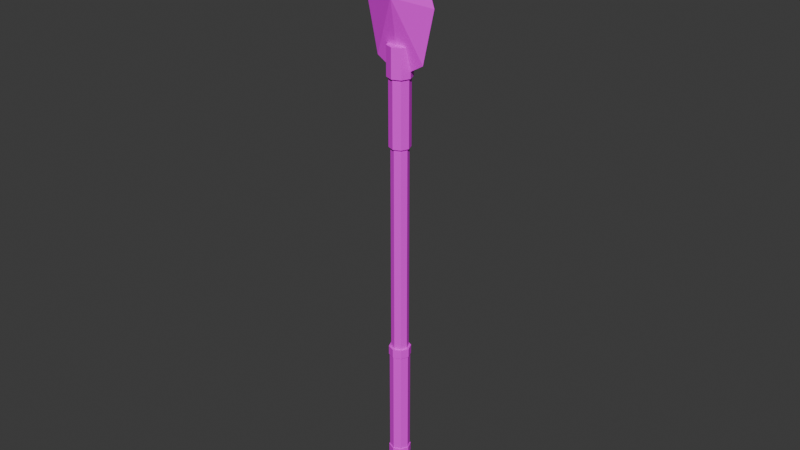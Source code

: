 # Source: spear-2.obj.blend  (saved by Blender 5.0.119; exported with 4.5.12 LTS)
import bpy
from mathutils import Matrix  # noqa: F401  (used for matrix-valued properties, if any)

bpy.ops.wm.read_factory_settings(use_empty=True)
scene = bpy.context.scene
scene.name = 'Scene'

# ---- collections
col_collection = bpy.data.collections.new('Collection'); scene.collection.children.link(col_collection)

# ---- images (referenced by path relative to the original .blend; pixels are not part of the script)
import os
ASSET_DIR = os.environ.get("B2B_ASSET_DIR", "")  # directory of the original .blend (textures are referenced by path, not embedded)
HERE = os.path.dirname(os.path.abspath(__file__))  # packed textures are extracted next to this script under _unpacked/

def load_image(name, relpath, width, height, colorspace="sRGB"):
    """Load a texture the original file referenced (path relative to the .blend, or extracted next to this script)."""
    p = next((c for c in (os.path.join(HERE, relpath), os.path.join(ASSET_DIR, relpath)) if relpath and os.path.exists(c)), "")
    if p:
        img = bpy.data.images.load(p, check_existing=True)
        img.name = name
    else:  # same state as the original file: an image datablock whose file is absent (Cycles renders it pink)
        img = bpy.data.images.new(name, width, height)
        img.source = "FILE"
        img.filepath = "//" + (relpath or name)
    img.colorspace_settings.name = colorspace
    return img
img_palette_png = load_image('palette.png', 'palette.png', 1024, 1024, 'sRGB')

# ---- materials (node trees are filled in below, after node groups)
mat_gamepalette = bpy.data.materials.new('GamePalette')

# ---- material node trees
mat_gamepalette.use_nodes = True; mat_gamepalette.node_tree.nodes.clear()
_N = mat_gamepalette.node_tree.nodes; _L = mat_gamepalette.node_tree.links
n0 = _N.new('ShaderNodeOutputMaterial'); n0.name = 'Material Output'; n0.location = (400, 0)
n1 = _N.new('ShaderNodeBsdfPrincipled'); n1.name = 'Principled BSDF'; n1.location = (100, 0)
n1.inputs[2].default_value = 0.7
n2 = _N.new('ShaderNodeTexImage'); n2.name = 'Image Texture'; n2.location = (-250, 0)
n2.image = img_palette_png
n2.interpolation = 'Closest'
_L.new(n2.outputs[0], n1.inputs[0])
_L.new(n1.outputs[0], n0.inputs[0])
n0.is_active_output = True

# ---- world
world_world = bpy.data.worlds.new('World'); scene.world = world_world
world_world.use_nodes = True; world_world.node_tree.nodes.clear()
_N = world_world.node_tree.nodes; _L = world_world.node_tree.links
n0 = _N.new('ShaderNodeOutputWorld'); n0.name = 'World Output'; n0.location = (200, 100)
n1 = _N.new('ShaderNodeBackground'); n1.name = 'Background'; n1.location = (-200, 100)
n1.inputs[0].default_value = (0.05088, 0.05088, 0.05088, 1.0)
_L.new(n1.outputs[0], n0.inputs[0])
n0.is_active_output = True
world_world.color = (0.05088, 0.05088, 0.05088)
world_world.sun_shadow_jitter_overblur = 0.0

# ---- meshes
me_blade = bpy.data.meshes.new('Blade')
me_blade.from_pydata([(0.0, 3.548e-07, 4.45), (0.0, 0.1106, 3.6), (0.0, -0.1106, 3.6), (-0.32, 2.869e-07, 3.55), (0.32, 2.869e-07, 3.55), (-0.22, 2.529e-07, 3.1), (0.22, 2.529e-07, 3.1), (0.0, 2.431e-07, 2.97)], [], [(0, 3, 1), (0, 1, 4), (1, 3, 5), (1, 5, 7), (1, 7, 6), (1, 6, 4), (0, 2, 3), (0, 4, 2), (2, 5, 3), (2, 7, 5), (2, 6, 7), (2, 4, 6)])
_k = set([(0, 1), (0, 2), (0, 3), (0, 4), (1, 3), (1, 4), (1, 5), (1, 6), (1, 7), (2, 3), (2, 4), (2, 5), (2, 6), (2, 7), (3, 5), (4, 6), (5, 7), (6, 7)])
me_blade.attributes.new('sharp_edge', 'BOOLEAN', 'EDGE').data.foreach_set('value', [ (min(e.vertices), max(e.vertices)) in _k for e in me_blade.edges])
_uv = me_blade.uv_layers.new(name='UVMap')
_uv.uv.foreach_set('vector', [0.1875, 0.8125, 0.1875, 0.8125, 0.1875, 0.8125, 0.1875, 0.8125, 0.1875, 0.8125, 0.1875, 0.8125, 0.1875, 0.8125, 0.1875, 0.8125, 0.1875, 0.8125, 0.1875, 0.8125, 0.1875, 0.8125, 0.1875, 0.8125, 0.1875, 0.8125, 0.1875, 0.8125, 0.1875, 0.8125, 0.1875, 0.8125, 0.1875, 0.8125, 0.1875, 0.8125, 0.1875, 0.8125, 0.1875, 0.8125, 0.1875, 0.8125, 0.1875, 0.8125, 0.1875, 0.8125, 0.1875, 0.8125, 0.1875, 0.8125, 0.1875, 0.8125, 0.1875, 0.8125, 0.1875, 0.8125, 0.1875, 0.8125, 0.1875, 0.8125, 0.1875, 0.8125, 0.1875, 0.8125, 0.1875, 0.8125, 0.1875, 0.8125, 0.1875, 0.8125, 0.1875, 0.8125])
me_blade.materials.append(mat_gamepalette)
me_blade.update()
me_blade.normals_split_custom_set([tuple(v) for v in zip(*[iter([0.3412, -0.9321, -0.1213, 0.3412, -0.9321, -0.1213, 0.3412, -0.9321, -0.1213, -0.3412, -0.9321, -0.1213, -0.3412, -0.9321, -0.1213, -0.3412, -0.9321, -0.1213, 0.3161, -0.9461, 0.07024, 0.3161, -0.9461, 0.07024, 0.3161, -0.9461, 0.07024, 0.1017, -0.9798, 0.172, 0.1017, -0.9798, 0.172, 0.1017, -0.9798, 0.172, -0.1017, -0.9798, 0.172, -0.1017, -0.9798, 0.172, -0.1017, -0.9798, 0.172, -0.3161, -0.9461, 0.07024, -0.3161, -0.9461, 0.07024, -0.3161, -0.9461, 0.07024, 0.3412, 0.9321, -0.1213, 0.3412, 0.9321, -0.1213, 0.3412, 0.9321, -0.1213, -0.3412, 0.9321, -0.1213, -0.3412, 0.9321, -0.1213, -0.3412, 0.9321, -0.1213, 0.3161, 0.9461, 0.07024, 0.3161, 0.9461, 0.07024, 0.3161, 0.9461, 0.07024, 0.1017, 0.9798, 0.172, 0.1017, 0.9798, 0.172, 0.1017, 0.9798, 0.172, -0.1017, 0.9798, 0.172, -0.1017, 0.9798, 0.172, -0.1017, 0.9798, 0.172, -0.3161, 0.9461, 0.07024, -0.3161, 0.9461, 0.07024, -0.3161, 0.9461, 0.07024])] * 3)])
me_collar = bpy.data.meshes.new('Collar')
me_collar.from_pydata([(0.0, 0.105, 2.975), (0.0, 0.105, 3.225), (0.07425, 0.07425, 2.975), (0.07425, 0.07425, 3.225), (0.105, 2.246e-07, 2.975), (0.105, 2.435e-07, 3.225), (0.07425, -0.07425, 2.975), (0.07425, -0.07425, 3.225), (0.0, -0.105, 2.975), (0.0, -0.105, 3.225), (-0.07425, -0.07425, 2.975), (-0.07425, -0.07425, 3.225), (-0.105, 2.246e-07, 2.975), (-0.105, 2.435e-07, 3.225), (-0.07425, 0.07425, 2.975), (-0.07425, 0.07425, 3.225)], [], [(0, 1, 3, 2), (2, 3, 5, 4), (4, 5, 7, 6), (6, 7, 9, 8), (8, 9, 11, 10), (10, 11, 13, 12), (3, 1, 15, 13, 11, 9, 7, 5), (12, 13, 15, 14), (14, 15, 1, 0), (0, 2, 4, 6, 8, 10, 12, 14)])
_k = set([(0, 1), (0, 2), (0, 14), (1, 3), (1, 15), (2, 3), (2, 4), (3, 5), (4, 5), (4, 6), (5, 7), (6, 7), (6, 8), (7, 9), (8, 9), (8, 10), (9, 11), (10, 11), (10, 12), (11, 13), (12, 13), (12, 14), (13, 15), (14, 15)])
me_collar.attributes.new('sharp_edge', 'BOOLEAN', 'EDGE').data.foreach_set('value', [ (min(e.vertices), max(e.vertices)) in _k for e in me_collar.edges])
_uv = me_collar.uv_layers.new(name='UVMap')
_uv.uv.foreach_set('vector', [0.5625, 0.8125, 0.5625, 0.8125, 0.5625, 0.8125, 0.5625, 0.8125, 0.5625, 0.8125, 0.5625, 0.8125, 0.5625, 0.8125, 0.5625, 0.8125, 0.5625, 0.8125, 0.5625, 0.8125, 0.5625, 0.8125, 0.5625, 0.8125, 0.5625, 0.8125, 0.5625, 0.8125, 0.5625, 0.8125, 0.5625, 0.8125, 0.5625, 0.8125, 0.5625, 0.8125, 0.5625, 0.8125, 0.5625, 0.8125, 0.5625, 0.8125, 0.5625, 0.8125, 0.5625, 0.8125, 0.5625, 0.8125, 0.5625, 0.8125, 0.5625, 0.8125, 0.5625, 0.8125, 0.5625, 0.8125, 0.5625, 0.8125, 0.5625, 0.8125, 0.5625, 0.8125, 0.5625, 0.8125, 0.5625, 0.8125, 0.5625, 0.8125, 0.5625, 0.8125, 0.5625, 0.8125, 0.5625, 0.8125, 0.5625, 0.8125, 0.5625, 0.8125, 0.5625, 0.8125, 0.5625, 0.8125, 0.5625, 0.8125, 0.5625, 0.8125, 0.5625, 0.8125, 0.5625, 0.8125, 0.5625, 0.8125, 0.5625, 0.8125, 0.5625, 0.8125])
me_collar.materials.append(mat_gamepalette)
me_collar.update()
me_collar.normals_split_custom_set([tuple(v) for v in zip(*[iter([0.3827, 0.9239, -9.271e-08, 0.3827, 0.9239, -9.271e-08, 0.3827, 0.9239, -9.271e-08, 0.3827, 0.9239, -9.271e-08, 0.9239, 0.3827, -2.897e-08, 0.9239, 0.3827, -2.897e-08, 0.9239, 0.3827, -2.897e-08, 0.9239, 0.3827, -2.897e-08, 0.9239, -0.3827, 2.897e-08, 0.9239, -0.3827, 2.897e-08, 0.9239, -0.3827, 2.897e-08, 0.9239, -0.3827, 2.897e-08, 0.3827, -0.9239, 9.271e-08, 0.3827, -0.9239, 9.271e-08, 0.3827, -0.9239, 9.271e-08, 0.3827, -0.9239, 9.271e-08, -0.3827, -0.9239, 9.271e-08, -0.3827, -0.9239, 9.271e-08, -0.3827, -0.9239, 9.271e-08, -0.3827, -0.9239, 9.271e-08, -0.9239, -0.3827, 2.897e-08, -0.9239, -0.3827, 2.897e-08, -0.9239, -0.3827, 2.897e-08, -0.9239, -0.3827, 2.897e-08, 0.0, 0.0, 1.0, 0.0, 0.0, 1.0, 0.0, 0.0, 1.0, 0.0, 0.0, 1.0, 0.0, 0.0, 1.0, 0.0, 0.0, 1.0, 0.0, 0.0, 1.0, 0.0, 0.0, 1.0, -0.9239, 0.3827, -2.897e-08, -0.9239, 0.3827, -2.897e-08, -0.9239, 0.3827, -2.897e-08, -0.9239, 0.3827, -2.897e-08, -0.3827, 0.9239, -9.271e-08, -0.3827, 0.9239, -9.271e-08, -0.3827, 0.9239, -9.271e-08, -0.3827, 0.9239, -9.271e-08, 9.557e-07, 0.0, -1.0, 9.557e-07, 0.0, -1.0, 9.557e-07, 0.0, -1.0, 9.557e-07, 0.0, -1.0, 9.557e-07, 0.0, -1.0, 9.557e-07, 0.0, -1.0, 9.557e-07, 0.0, -1.0, 9.557e-07, 0.0, -1.0])] * 3)])
me_handle = bpy.data.meshes.new('Handle')
me_handle.from_pydata([(0.0, 0.088, -0.5), (0.0, 0.088, 0.5), (0.06222, 0.06222, -0.5), (0.06222, 0.06223, 0.5), (0.088, -3.775e-08, -0.5), (0.088, 3.775e-08, 0.5), (0.06222, -0.06223, -0.5), (0.06222, -0.06222, 0.5), (0.0, -0.088, -0.5), (0.0, -0.088, 0.5), (-0.06222, -0.06223, -0.5), (-0.06222, -0.06222, 0.5), (-0.088, -3.775e-08, -0.5), (-0.088, 3.775e-08, 0.5), (-0.06222, 0.06222, -0.5), (-0.06222, 0.06223, 0.5), (0.0, 0.095, 0.48), (0.0, 0.095, 0.56), (0.06718, 0.06718, 0.48), (0.06718, 0.06718, 0.56), (0.095, 3.624e-08, 0.48), (0.095, 4.228e-08, 0.56), (0.06718, -0.06717, 0.48), (0.06718, -0.06717, 0.56), (0.0, -0.095, 0.48), (0.0, -0.095, 0.56), (-0.06718, -0.06717, 0.48), (-0.06718, -0.06717, 0.56), (-0.095, 3.624e-08, 0.48), (-0.095, 4.228e-08, 0.56), (-0.06718, 0.06718, 0.48), (-0.06718, 0.06718, 0.56), (0.0, 0.095, -0.56), (0.0, 0.095, -0.48), (0.06718, 0.06717, -0.56), (0.06718, 0.06717, -0.48), (0.095, -4.228e-08, -0.56), (0.095, -3.624e-08, -0.48), (0.06718, -0.06718, -0.56), (0.06718, -0.06718, -0.48), (0.0, -0.095, -0.56), (0.0, -0.095, -0.48), (-0.06718, -0.06718, -0.56), (-0.06718, -0.06718, -0.48), (-0.095, -4.228e-08, -0.56), (-0.095, -3.624e-08, -0.48), (-0.06718, 0.06717, -0.56), (-0.06718, 0.06717, -0.48)], [], [(0, 1, 3, 2), (2, 3, 5, 4), (4, 5, 7, 6), (6, 7, 9, 8), (8, 9, 11, 10), (10, 11, 13, 12), (3, 1, 15, 13, 11, 9, 7, 5), (12, 13, 15, 14), (14, 15, 1, 0), (0, 2, 4, 6, 8, 10, 12, 14), (16, 17, 19, 18), (18, 19, 21, 20), (20, 21, 23, 22), (22, 23, 25, 24), (24, 25, 27, 26), (26, 27, 29, 28), (19, 17, 31, 29, 27, 25, 23, 21), (28, 29, 31, 30), (30, 31, 17, 16), (16, 18, 20, 22, 24, 26, 28, 30), (32, 33, 35, 34), (34, 35, 37, 36), (36, 37, 39, 38), (38, 39, 41, 40), (40, 41, 43, 42), (42, 43, 45, 44), (35, 33, 47, 45, 43, 41, 39, 37), (44, 45, 47, 46), (46, 47, 33, 32), (32, 34, 36, 38, 40, 42, 44, 46)])
_k = set([(0, 1), (0, 2), (0, 14), (1, 3), (1, 15), (2, 3), (2, 4), (3, 5), (4, 5), (4, 6), (5, 7), (6, 7), (6, 8), (7, 9), (8, 9), (8, 10), (9, 11), (10, 11), (10, 12), (11, 13), (12, 13), (12, 14), (13, 15), (14, 15), (16, 17), (16, 18), (16, 30), (17, 19), (17, 31), (18, 19), (18, 20), (19, 21), (20, 21), (20, 22), (21, 23), (22, 23), (22, 24), (23, 25), (24, 25), (24, 26), (25, 27), (26, 27), (26, 28), (27, 29), (28, 29), (28, 30), (29, 31), (30, 31), (32, 33), (32, 34), (32, 46), (33, 35), (33, 47), (34, 35), (34, 36), (35, 37), (36, 37), (36, 38), (37, 39), (38, 39), (38, 40), (39, 41), (40, 41), (40, 42), (41, 43), (42, 43), (42, 44), (43, 45), (44, 45), (44, 46), (45, 47), (46, 47)])
me_handle.attributes.new('sharp_edge', 'BOOLEAN', 'EDGE').data.foreach_set('value', [ (min(e.vertices), max(e.vertices)) in _k for e in me_handle.edges])
_uv = me_handle.uv_layers.new(name='UVMap')
_uv.uv.foreach_set('vector', [0.3125, 0.5625, 0.3125, 0.5625, 0.3125, 0.5625, 0.3125, 0.5625, 0.3125, 0.5625, 0.3125, 0.5625, 0.3125, 0.5625, 0.3125, 0.5625, 0.3125, 0.5625, 0.3125, 0.5625, 0.3125, 0.5625, 0.3125, 0.5625, 0.3125, 0.5625, 0.3125, 0.5625, 0.3125, 0.5625, 0.3125, 0.5625, 0.3125, 0.5625, 0.3125, 0.5625, 0.3125, 0.5625, 0.3125, 0.5625, 0.3125, 0.5625, 0.3125, 0.5625, 0.3125, 0.5625, 0.3125, 0.5625, 0.3125, 0.5625, 0.3125, 0.5625, 0.3125, 0.5625, 0.3125, 0.5625, 0.3125, 0.5625, 0.3125, 0.5625, 0.3125, 0.5625, 0.3125, 0.5625, 0.3125, 0.5625, 0.3125, 0.5625, 0.3125, 0.5625, 0.3125, 0.5625, 0.3125, 0.5625, 0.3125, 0.5625, 0.3125, 0.5625, 0.3125, 0.5625, 0.3125, 0.5625, 0.3125, 0.5625, 0.3125, 0.5625, 0.3125, 0.5625, 0.3125, 0.5625, 0.3125, 0.5625, 0.3125, 0.5625, 0.3125, 0.5625, 0.5625, 0.8125, 0.5625, 0.8125, 0.5625, 0.8125, 0.5625, 0.8125, 0.5625, 0.8125, 0.5625, 0.8125, 0.5625, 0.8125, 0.5625, 0.8125, 0.5625, 0.8125, 0.5625, 0.8125, 0.5625, 0.8125, 0.5625, 0.8125, 0.5625, 0.8125, 0.5625, 0.8125, 0.5625, 0.8125, 0.5625, 0.8125, 0.5625, 0.8125, 0.5625, 0.8125, 0.5625, 0.8125, 0.5625, 0.8125, 0.5625, 0.8125, 0.5625, 0.8125, 0.5625, 0.8125, 0.5625, 0.8125, 0.5625, 0.8125, 0.5625, 0.8125, 0.5625, 0.8125, 0.5625, 0.8125, 0.5625, 0.8125, 0.5625, 0.8125, 0.5625, 0.8125, 0.5625, 0.8125, 0.5625, 0.8125, 0.5625, 0.8125, 0.5625, 0.8125, 0.5625, 0.8125, 0.5625, 0.8125, 0.5625, 0.8125, 0.5625, 0.8125, 0.5625, 0.8125, 0.5625, 0.8125, 0.5625, 0.8125, 0.5625, 0.8125, 0.5625, 0.8125, 0.5625, 0.8125, 0.5625, 0.8125, 0.5625, 0.8125, 0.5625, 0.8125, 0.5625, 0.8125, 0.5625, 0.8125, 0.5625, 0.8125, 0.5625, 0.8125, 0.5625, 0.8125, 0.5625, 0.8125, 0.5625, 0.8125, 0.5625, 0.8125, 0.5625, 0.8125, 0.5625, 0.8125, 0.5625, 0.8125, 0.5625, 0.8125, 0.5625, 0.8125, 0.5625, 0.8125, 0.5625, 0.8125, 0.5625, 0.8125, 0.5625, 0.8125, 0.5625, 0.8125, 0.5625, 0.8125, 0.5625, 0.8125, 0.5625, 0.8125, 0.5625, 0.8125, 0.5625, 0.8125, 0.5625, 0.8125, 0.5625, 0.8125, 0.5625, 0.8125, 0.5625, 0.8125, 0.5625, 0.8125, 0.5625, 0.8125, 0.5625, 0.8125, 0.5625, 0.8125, 0.5625, 0.8125, 0.5625, 0.8125, 0.5625, 0.8125, 0.5625, 0.8125, 0.5625, 0.8125, 0.5625, 0.8125, 0.5625, 0.8125, 0.5625, 0.8125, 0.5625, 0.8125, 0.5625, 0.8125, 0.5625, 0.8125, 0.5625, 0.8125, 0.5625, 0.8125, 0.5625, 0.8125, 0.5625, 0.8125, 0.5625, 0.8125, 0.5625, 0.8125])
me_handle.materials.append(mat_gamepalette)
me_handle.update()
me_handle.normals_split_custom_set([tuple(v) for v in zip(*[iter([0.3827, 0.9239, -6.914e-08, 0.3827, 0.9239, -6.914e-08, 0.3827, 0.9239, -6.914e-08, 0.3827, 0.9239, -6.914e-08, 0.9239, 0.3827, -2.852e-08, 0.9239, 0.3827, -2.852e-08, 0.9239, 0.3827, -2.852e-08, 0.9239, 0.3827, -2.852e-08, 0.9239, -0.3827, 2.852e-08, 0.9239, -0.3827, 2.852e-08, 0.9239, -0.3827, 2.852e-08, 0.9239, -0.3827, 2.852e-08, 0.3827, -0.9239, 6.914e-08, 0.3827, -0.9239, 6.914e-08, 0.3827, -0.9239, 6.914e-08, 0.3827, -0.9239, 6.914e-08, -0.3827, -0.9239, 6.914e-08, -0.3827, -0.9239, 6.914e-08, -0.3827, -0.9239, 6.914e-08, -0.3827, -0.9239, 6.914e-08, -0.9239, -0.3827, 2.852e-08, -0.9239, -0.3827, 2.852e-08, -0.9239, -0.3827, 2.852e-08, -0.9239, -0.3827, 2.852e-08, 0.0, 0.0, 1.0, 0.0, 0.0, 1.0, 0.0, 0.0, 1.0, 0.0, 0.0, 1.0, 0.0, 0.0, 1.0, 0.0, 0.0, 1.0, 0.0, 0.0, 1.0, 0.0, 0.0, 1.0, -0.9239, 0.3827, -2.852e-08, -0.9239, 0.3827, -2.852e-08, -0.9239, 0.3827, -2.852e-08, -0.9239, 0.3827, -2.852e-08, -0.3827, 0.9239, -6.914e-08, -0.3827, 0.9239, -6.914e-08, -0.3827, 0.9239, -6.914e-08, -0.3827, 0.9239, -6.914e-08, 0.0, 0.0, -1.0, 0.0, 0.0, -1.0, 0.0, 0.0, -1.0, 0.0, 0.0, -1.0, 0.0, 0.0, -1.0, 0.0, 0.0, -1.0, 0.0, 0.0, -1.0, 0.0, 0.0, -1.0, 0.3827, 0.9239, -8.005e-08, 0.3827, 0.9239, -8.005e-08, 0.3827, 0.9239, -8.005e-08, 0.3827, 0.9239, -8.005e-08, 0.9239, 0.3827, -3.002e-08, 0.9239, 0.3827, -3.002e-08, 0.9239, 0.3827, -3.002e-08, 0.9239, 0.3827, -3.002e-08, 0.9239, -0.3827, 3.002e-08, 0.9239, -0.3827, 3.002e-08, 0.9239, -0.3827, 3.002e-08, 0.9239, -0.3827, 3.002e-08, 0.3827, -0.9239, 8.005e-08, 0.3827, -0.9239, 8.005e-08, 0.3827, -0.9239, 8.005e-08, 0.3827, -0.9239, 8.005e-08, -0.3827, -0.9239, 8.005e-08, -0.3827, -0.9239, 8.005e-08, -0.3827, -0.9239, 8.005e-08, -0.3827, -0.9239, 8.005e-08, -0.9239, -0.3827, 3.002e-08, -0.9239, -0.3827, 3.002e-08, -0.9239, -0.3827, 3.002e-08, -0.9239, -0.3827, 3.002e-08, 0.0, 0.0, 1.0, 0.0, 0.0, 1.0, 0.0, 0.0, 1.0, 0.0, 0.0, 1.0, 0.0, 0.0, 1.0, 0.0, 0.0, 1.0, 0.0, 0.0, 1.0, 0.0, 0.0, 1.0, -0.9239, 0.3827, -3.002e-08, -0.9239, 0.3827, -3.002e-08, -0.9239, 0.3827, -3.002e-08, -0.9239, 0.3827, -3.002e-08, -0.3827, 0.9239, -8.005e-08, -0.3827, 0.9239, -8.005e-08, -0.3827, 0.9239, -8.005e-08, -0.3827, 0.9239, -8.005e-08, 0.0, 0.0, -1.0, 0.0, 0.0, -1.0, 0.0, 0.0, -1.0, 0.0, 0.0, -1.0, 0.0, 0.0, -1.0, 0.0, 0.0, -1.0, 0.0, 0.0, -1.0, 0.0, 0.0, -1.0, 0.3827, 0.9239, -8.005e-08, 0.3827, 0.9239, -8.005e-08, 0.3827, 0.9239, -8.005e-08, 0.3827, 0.9239, -8.005e-08, 0.9239, 0.3827, -3.002e-08, 0.9239, 0.3827, -3.002e-08, 0.9239, 0.3827, -3.002e-08, 0.9239, 0.3827, -3.002e-08, 0.9239, -0.3827, 3.002e-08, 0.9239, -0.3827, 3.002e-08, 0.9239, -0.3827, 3.002e-08, 0.9239, -0.3827, 3.002e-08, 0.3827, -0.9239, 8.005e-08, 0.3827, -0.9239, 8.005e-08, 0.3827, -0.9239, 8.005e-08, 0.3827, -0.9239, 8.005e-08, -0.3827, -0.9239, 8.005e-08, -0.3827, -0.9239, 8.005e-08, -0.3827, -0.9239, 8.005e-08, -0.3827, -0.9239, 8.005e-08, -0.9239, -0.3827, 3.002e-08, -0.9239, -0.3827, 3.002e-08, -0.9239, -0.3827, 3.002e-08, -0.9239, -0.3827, 3.002e-08, -1.459e-07, 0.0, 1.0, -1.459e-07, 0.0, 1.0, -1.459e-07, 0.0, 1.0, -1.459e-07, 0.0, 1.0, -1.459e-07, 0.0, 1.0, -1.459e-07, 0.0, 1.0, -1.459e-07, 0.0, 1.0, -1.459e-07, 0.0, 1.0, -0.9239, 0.3827, -3.002e-08, -0.9239, 0.3827, -3.002e-08, -0.9239, 0.3827, -3.002e-08, -0.9239, 0.3827, -3.002e-08, -0.3827, 0.9239, -8.005e-08, -0.3827, 0.9239, -8.005e-08, -0.3827, 0.9239, -8.005e-08, -0.3827, 0.9239, -8.005e-08, -2.919e-07, 0.0, -1.0, -2.919e-07, 0.0, -1.0, -2.919e-07, 0.0, -1.0, -2.919e-07, 0.0, -1.0, -2.919e-07, 0.0, -1.0, -2.919e-07, 0.0, -1.0, -2.919e-07, 0.0, -1.0, -2.919e-07, 0.0, -1.0])] * 3)])
me_neckwrap = bpy.data.meshes.new('NeckWrap')
me_neckwrap.from_pydata([(0.0, 0.09, 2.4), (0.0, 0.09, 3.0), (0.06364, 0.06364, 2.4), (0.06364, 0.06364, 3.0), (0.09, 1.812e-07, 2.4), (0.09, 2.265e-07, 3.0), (0.06364, -0.06364, 2.4), (0.06364, -0.06364, 3.0), (0.0, -0.09, 2.4), (0.0, -0.09, 3.0), (-0.06364, -0.06364, 2.4), (-0.06364, -0.06364, 3.0), (-0.09, 1.812e-07, 2.4), (-0.09, 2.265e-07, 3.0), (-0.06364, 0.06364, 2.4), (-0.06364, 0.06364, 3.0)], [], [(0, 1, 3, 2), (2, 3, 5, 4), (4, 5, 7, 6), (6, 7, 9, 8), (8, 9, 11, 10), (10, 11, 13, 12), (3, 1, 15, 13, 11, 9, 7, 5), (12, 13, 15, 14), (14, 15, 1, 0), (0, 2, 4, 6, 8, 10, 12, 14)])
_k = set([(0, 1), (0, 2), (0, 14), (1, 3), (1, 15), (2, 3), (2, 4), (3, 5), (4, 5), (4, 6), (5, 7), (6, 7), (6, 8), (7, 9), (8, 9), (8, 10), (9, 11), (10, 11), (10, 12), (11, 13), (12, 13), (12, 14), (13, 15), (14, 15)])
me_neckwrap.attributes.new('sharp_edge', 'BOOLEAN', 'EDGE').data.foreach_set('value', [ (min(e.vertices), max(e.vertices)) in _k for e in me_neckwrap.edges])
_uv = me_neckwrap.uv_layers.new(name='UVMap')
_uv.uv.foreach_set('vector', [0.3125, 0.5625, 0.3125, 0.5625, 0.3125, 0.5625, 0.3125, 0.5625, 0.3125, 0.5625, 0.3125, 0.5625, 0.3125, 0.5625, 0.3125, 0.5625, 0.3125, 0.5625, 0.3125, 0.5625, 0.3125, 0.5625, 0.3125, 0.5625, 0.3125, 0.5625, 0.3125, 0.5625, 0.3125, 0.5625, 0.3125, 0.5625, 0.3125, 0.5625, 0.3125, 0.5625, 0.3125, 0.5625, 0.3125, 0.5625, 0.3125, 0.5625, 0.3125, 0.5625, 0.3125, 0.5625, 0.3125, 0.5625, 0.3125, 0.5625, 0.3125, 0.5625, 0.3125, 0.5625, 0.3125, 0.5625, 0.3125, 0.5625, 0.3125, 0.5625, 0.3125, 0.5625, 0.3125, 0.5625, 0.3125, 0.5625, 0.3125, 0.5625, 0.3125, 0.5625, 0.3125, 0.5625, 0.3125, 0.5625, 0.3125, 0.5625, 0.3125, 0.5625, 0.3125, 0.5625, 0.3125, 0.5625, 0.3125, 0.5625, 0.3125, 0.5625, 0.3125, 0.5625, 0.3125, 0.5625, 0.3125, 0.5625, 0.3125, 0.5625, 0.3125, 0.5625])
me_neckwrap.materials.append(mat_gamepalette)
me_neckwrap.update()
me_neckwrap.normals_split_custom_set([tuple(v) for v in zip(*[iter([0.3827, 0.9239, -6.76e-08, 0.3827, 0.9239, -6.76e-08, 0.3827, 0.9239, -6.76e-08, 0.3827, 0.9239, -6.76e-08, 0.9239, 0.3827, -2.817e-08, 0.9239, 0.3827, -2.817e-08, 0.9239, 0.3827, -2.817e-08, 0.9239, 0.3827, -2.817e-08, 0.9239, -0.3827, 2.958e-08, 0.9239, -0.3827, 2.958e-08, 0.9239, -0.3827, 2.958e-08, 0.9239, -0.3827, 2.958e-08, 0.3827, -0.9239, 6.76e-08, 0.3827, -0.9239, 6.76e-08, 0.3827, -0.9239, 6.76e-08, 0.3827, -0.9239, 6.76e-08, -0.3827, -0.9239, 6.76e-08, -0.3827, -0.9239, 6.76e-08, -0.3827, -0.9239, 6.76e-08, -0.3827, -0.9239, 6.76e-08, -0.9239, -0.3827, 2.958e-08, -0.9239, -0.3827, 2.958e-08, -0.9239, -0.3827, 2.958e-08, -0.9239, -0.3827, 2.958e-08, 0.0, 0.0, 1.0, 0.0, 0.0, 1.0, 0.0, 0.0, 1.0, 0.0, 0.0, 1.0, 0.0, 0.0, 1.0, 0.0, 0.0, 1.0, 0.0, 0.0, 1.0, 0.0, 0.0, 1.0, -0.9239, 0.3827, -2.817e-08, -0.9239, 0.3827, -2.817e-08, -0.9239, 0.3827, -2.817e-08, -0.9239, 0.3827, -2.817e-08, -0.3827, 0.9239, -6.76e-08, -0.3827, 0.9239, -6.76e-08, -0.3827, 0.9239, -6.76e-08, -0.3827, 0.9239, -6.76e-08, 0.0, 0.0, -1.0, 0.0, 0.0, -1.0, 0.0, 0.0, -1.0, 0.0, 0.0, -1.0, 0.0, 0.0, -1.0, 0.0, 0.0, -1.0, 0.0, 0.0, -1.0, 0.0, 0.0, -1.0])] * 3)])
me_pommel = bpy.data.meshes.new('Pommel')
me_pommel.from_pydata([(0.0, 0.09, -1.025), (0.0, 0.05, -0.675), (0.06364, 0.06364, -1.025), (0.03536, 0.03535, -0.675), (0.09, -7.739e-08, -1.025), (0.05, -5.096e-08, -0.675), (0.06364, -0.06364, -1.025), (0.03536, -0.03536, -0.675), (0.0, -0.09, -1.025), (0.0, -0.05, -0.675), (-0.06364, -0.06364, -1.025), (-0.03536, -0.03536, -0.675), (-0.09, -7.739e-08, -1.025), (-0.05, -5.096e-08, -0.675), (-0.06364, 0.06364, -1.025), (-0.03536, 0.03535, -0.675)], [], [(0, 1, 3, 2), (2, 3, 5, 4), (4, 5, 7, 6), (6, 7, 9, 8), (8, 9, 11, 10), (10, 11, 13, 12), (3, 1, 15, 13, 11, 9, 7, 5), (12, 13, 15, 14), (14, 15, 1, 0), (0, 2, 4, 6, 8, 10, 12, 14)])
_k = set([(0, 1), (0, 2), (0, 14), (1, 3), (1, 15), (2, 3), (2, 4), (3, 5), (4, 5), (4, 6), (5, 7), (6, 7), (6, 8), (7, 9), (8, 9), (8, 10), (9, 11), (10, 11), (10, 12), (11, 13), (12, 13), (12, 14), (13, 15), (14, 15)])
me_pommel.attributes.new('sharp_edge', 'BOOLEAN', 'EDGE').data.foreach_set('value', [ (min(e.vertices), max(e.vertices)) in _k for e in me_pommel.edges])
_uv = me_pommel.uv_layers.new(name='UVMap')
_uv.uv.foreach_set('vector', [0.5625, 0.8125, 0.5625, 0.8125, 0.5625, 0.8125, 0.5625, 0.8125, 0.5625, 0.8125, 0.5625, 0.8125, 0.5625, 0.8125, 0.5625, 0.8125, 0.5625, 0.8125, 0.5625, 0.8125, 0.5625, 0.8125, 0.5625, 0.8125, 0.5625, 0.8125, 0.5625, 0.8125, 0.5625, 0.8125, 0.5625, 0.8125, 0.5625, 0.8125, 0.5625, 0.8125, 0.5625, 0.8125, 0.5625, 0.8125, 0.5625, 0.8125, 0.5625, 0.8125, 0.5625, 0.8125, 0.5625, 0.8125, 0.5625, 0.8125, 0.5625, 0.8125, 0.5625, 0.8125, 0.5625, 0.8125, 0.5625, 0.8125, 0.5625, 0.8125, 0.5625, 0.8125, 0.5625, 0.8125, 0.5625, 0.8125, 0.5625, 0.8125, 0.5625, 0.8125, 0.5625, 0.8125, 0.5625, 0.8125, 0.5625, 0.8125, 0.5625, 0.8125, 0.5625, 0.8125, 0.5625, 0.8125, 0.5625, 0.8125, 0.5625, 0.8125, 0.5625, 0.8125, 0.5625, 0.8125, 0.5625, 0.8125, 0.5625, 0.8125, 0.5625, 0.8125])
me_pommel.materials.append(mat_gamepalette)
me_pommel.update()
me_pommel.normals_split_custom_set([tuple(v) for v in zip(*[iter([0.3806, 0.9188, 0.105, 0.3806, 0.9188, 0.105, 0.3806, 0.9188, 0.105, 0.3806, 0.9188, 0.105, 0.9188, 0.3806, 0.105, 0.9188, 0.3806, 0.105, 0.9188, 0.3806, 0.105, 0.9188, 0.3806, 0.105, 0.9188, -0.3806, 0.105, 0.9188, -0.3806, 0.105, 0.9188, -0.3806, 0.105, 0.9188, -0.3806, 0.105, 0.3806, -0.9188, 0.105, 0.3806, -0.9188, 0.105, 0.3806, -0.9188, 0.105, 0.3806, -0.9188, 0.105, -0.3806, -0.9188, 0.105, -0.3806, -0.9188, 0.105, -0.3806, -0.9188, 0.105, -0.3806, -0.9188, 0.105, -0.9188, -0.3806, 0.105, -0.9188, -0.3806, 0.105, -0.9188, -0.3806, 0.105, -0.9188, -0.3806, 0.105, 0.0, 0.0, 1.0, 0.0, 0.0, 1.0, 0.0, 0.0, 1.0, 0.0, 0.0, 1.0, 0.0, 0.0, 1.0, 0.0, 0.0, 1.0, 0.0, 0.0, 1.0, 0.0, 0.0, 1.0, -0.9188, 0.3806, 0.105, -0.9188, 0.3806, 0.105, -0.9188, 0.3806, 0.105, -0.9188, 0.3806, 0.105, -0.3806, 0.9188, 0.105, -0.3806, 0.9188, 0.105, -0.3806, 0.9188, 0.105, -0.3806, 0.9188, 0.105, 0.0, 0.0, -1.0, 0.0, 0.0, -1.0, 0.0, 0.0, -1.0, 0.0, 0.0, -1.0, 0.0, 0.0, -1.0, 0.0, 0.0, -1.0, 0.0, 0.0, -1.0, 0.0, 0.0, -1.0])] * 3)])
me_shaft = bpy.data.meshes.new('Shaft')
me_shaft.from_pydata([(0.0, 0.075, -1.0), (0.0, 0.075, 3.2), (0.05303, 0.05303, -1.0), (0.05303, 0.05303, 3.2), (0.075, -7.55e-08, -1.0), (0.075, 2.416e-07, 3.2), (0.05303, -0.05303, -1.0), (0.05303, -0.05303, 3.2), (0.0, -0.075, -1.0), (0.0, -0.075, 3.2), (-0.05303, -0.05303, -1.0), (-0.05303, -0.05303, 3.2), (-0.075, -7.55e-08, -1.0), (-0.075, 2.416e-07, 3.2), (-0.05303, 0.05303, -1.0), (-0.05303, 0.05303, 3.2)], [], [(0, 1, 3, 2), (2, 3, 5, 4), (4, 5, 7, 6), (6, 7, 9, 8), (8, 9, 11, 10), (10, 11, 13, 12), (3, 1, 15, 13, 11, 9, 7, 5), (12, 13, 15, 14), (14, 15, 1, 0), (0, 2, 4, 6, 8, 10, 12, 14)])
_k = set([(0, 1), (0, 2), (0, 14), (1, 3), (1, 15), (2, 3), (2, 4), (3, 5), (4, 5), (4, 6), (5, 7), (6, 7), (6, 8), (7, 9), (8, 9), (8, 10), (9, 11), (10, 11), (10, 12), (11, 13), (12, 13), (12, 14), (13, 15), (14, 15)])
me_shaft.attributes.new('sharp_edge', 'BOOLEAN', 'EDGE').data.foreach_set('value', [ (min(e.vertices), max(e.vertices)) in _k for e in me_shaft.edges])
_uv = me_shaft.uv_layers.new(name='UVMap')
_uv.uv.foreach_set('vector', [0.3125, 0.6875, 0.3125, 0.6875, 0.3125, 0.6875, 0.3125, 0.6875, 0.3125, 0.6875, 0.3125, 0.6875, 0.3125, 0.6875, 0.3125, 0.6875, 0.3125, 0.6875, 0.3125, 0.6875, 0.3125, 0.6875, 0.3125, 0.6875, 0.3125, 0.6875, 0.3125, 0.6875, 0.3125, 0.6875, 0.3125, 0.6875, 0.3125, 0.6875, 0.3125, 0.6875, 0.3125, 0.6875, 0.3125, 0.6875, 0.3125, 0.6875, 0.3125, 0.6875, 0.3125, 0.6875, 0.3125, 0.6875, 0.3125, 0.6875, 0.3125, 0.6875, 0.3125, 0.6875, 0.3125, 0.6875, 0.3125, 0.6875, 0.3125, 0.6875, 0.3125, 0.6875, 0.3125, 0.6875, 0.3125, 0.6875, 0.3125, 0.6875, 0.3125, 0.6875, 0.3125, 0.6875, 0.3125, 0.6875, 0.3125, 0.6875, 0.3125, 0.6875, 0.3125, 0.6875, 0.3125, 0.6875, 0.3125, 0.6875, 0.3125, 0.6875, 0.3125, 0.6875, 0.3125, 0.6875, 0.3125, 0.6875, 0.3125, 0.6875, 0.3125, 0.6875])
me_shaft.materials.append(mat_gamepalette)
me_shaft.update()
me_shaft.normals_split_custom_set([tuple(v) for v in zip(*[iter([0.3827, 0.9239, -6.857e-08, 0.3827, 0.9239, -6.857e-08, 0.3827, 0.9239, -6.857e-08, 0.3827, 0.9239, -6.857e-08, 0.9239, 0.3827, -2.873e-08, 0.9239, 0.3827, -2.873e-08, 0.9239, 0.3827, -2.873e-08, 0.9239, 0.3827, -2.873e-08, 0.9239, -0.3827, 2.897e-08, 0.9239, -0.3827, 2.897e-08, 0.9239, -0.3827, 2.897e-08, 0.9239, -0.3827, 2.897e-08, 0.3827, -0.9239, 7.05e-08, 0.3827, -0.9239, 7.05e-08, 0.3827, -0.9239, 7.05e-08, 0.3827, -0.9239, 7.05e-08, -0.3827, -0.9239, 7.05e-08, -0.3827, -0.9239, 7.05e-08, -0.3827, -0.9239, 7.05e-08, -0.3827, -0.9239, 7.05e-08, -0.9239, -0.3827, 2.897e-08, -0.9239, -0.3827, 2.897e-08, -0.9239, -0.3827, 2.897e-08, -0.9239, -0.3827, 2.897e-08, 9.366e-07, 0.0, 1.0, 9.366e-07, 0.0, 1.0, 9.366e-07, 0.0, 1.0, 9.366e-07, 0.0, 1.0, 9.366e-07, 0.0, 1.0, 9.366e-07, 0.0, 1.0, 9.366e-07, 0.0, 1.0, 9.366e-07, 0.0, 1.0, -0.9239, 0.3827, -2.873e-08, -0.9239, 0.3827, -2.873e-08, -0.9239, 0.3827, -2.873e-08, -0.9239, 0.3827, -2.873e-08, -0.3827, 0.9239, -6.857e-08, -0.3827, 0.9239, -6.857e-08, -0.3827, 0.9239, -6.857e-08, -0.3827, 0.9239, -6.857e-08, -4.683e-07, 0.0, -1.0, -4.683e-07, 0.0, -1.0, -4.683e-07, 0.0, -1.0, -4.683e-07, 0.0, -1.0, -4.683e-07, 0.0, -1.0, -4.683e-07, 0.0, -1.0, -4.683e-07, 0.0, -1.0, -4.683e-07, 0.0, -1.0])] * 3)])

# ---- objects
ob_spear = bpy.data.objects.new('Spear', None)
ob_blade = bpy.data.objects.new('Blade', me_blade)
ob_collar = bpy.data.objects.new('Collar', me_collar)
ob_handle = bpy.data.objects.new('Handle', me_handle)
ob_neckwrap = bpy.data.objects.new('NeckWrap', me_neckwrap)
ob_pommel = bpy.data.objects.new('Pommel', me_pommel)
ob_shaft = bpy.data.objects.new('Shaft', me_shaft)

# ---- transforms, parenting, visibility, modifiers, constraints
ob_spear.location = (0.0, 0.0, 0.0)
ob_spear.empty_display_size = 0.5
ob_blade.parent = ob_spear
ob_blade.location = (0.0, 0.0, 0.0)
ob_collar.parent = ob_spear
ob_collar.location = (0.0, 0.0, 0.0)
ob_handle.parent = ob_spear
ob_handle.location = (0.0, 0.0, 0.0)
ob_neckwrap.parent = ob_spear
ob_neckwrap.location = (0.0, 0.0, 0.0)
ob_pommel.parent = ob_spear
ob_pommel.location = (0.0, 0.0, 0.0)
ob_shaft.parent = ob_spear
ob_shaft.location = (0.0, 0.0, 0.0)

# ---- collection membership
scene.collection.objects.link(ob_spear)
col_collection.objects.link(ob_blade)
col_collection.objects.link(ob_collar)
col_collection.objects.link(ob_handle)
col_collection.objects.link(ob_neckwrap)
col_collection.objects.link(ob_pommel)
col_collection.objects.link(ob_shaft)

# ---- scene / render settings (as saved in the file)
scene.frame_start = 1; scene.frame_end = 250; scene.frame_set(1)
scene.render.engine = 'BLENDER_EEVEE_NEXT'
scene.render.bake_bias = 0.0
scene.render.bake_samples = 0
scene.cycles.sampling_pattern = 'TABULATED_SOBOL'
scene.eevee.use_volume_custom_range = False
bpy.context.view_layer.update()

# ---- added for rendering (the .blend has no active camera and no usable light): camera, sun
cam_auto = bpy.data.cameras.new('AutoCamera')
cam_auto.lens = 50.0
cam_auto.sensor_width = 36.0
cam_auto.clip_end = 1000.0
ob_auto_camera = bpy.data.objects.new('AutoCamera', cam_auto)
scene.collection.objects.link(ob_auto_camera)
ob_auto_camera.location = (5.10419, -6.12503, 5.79584)
ob_auto_camera.rotation_euler = (1.09748, -7.21219e-08, 0.694738)
scene.camera = ob_auto_camera
light_auto_sun = bpy.data.lights.new('AutoSun', 'SUN')
light_auto_sun.energy = 3.0
light_auto_sun.angle = 0.0523599
ob_auto_sun = bpy.data.objects.new('AutoSun', light_auto_sun)
scene.collection.objects.link(ob_auto_sun)
ob_auto_sun.rotation_euler = (0.872665, 0.174533, 0.523599)
bpy.context.view_layer.update()
